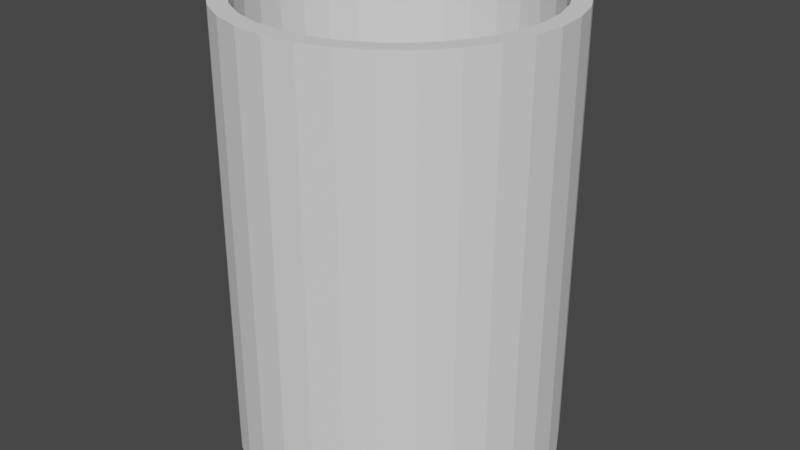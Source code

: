 # Source: ClothesBasketOrange.blend  (saved by Blender 2.82.7; exported with 4.5.12 LTS)
import bpy
from mathutils import Matrix  # noqa: F401  (used for matrix-valued properties, if any)

bpy.ops.wm.read_factory_settings(use_empty=True)
scene = bpy.context.scene
scene.name = 'Scene'

# ---- collections
col_collection = bpy.data.collections.new('Collection'); scene.collection.children.link(col_collection)

# ---- world
world_world = bpy.data.worlds.new('World'); scene.world = world_world
world_world.use_nodes = True; world_world.node_tree.nodes.clear()
_N = world_world.node_tree.nodes; _L = world_world.node_tree.links
n0 = _N.new('ShaderNodeOutputWorld'); n0.name = 'World Output'; n0.location = (300, 300)
n1 = _N.new('ShaderNodeBackground'); n1.name = 'Background'; n1.location = (10, 300)
n1.inputs[0].default_value = (0.05088, 0.05088, 0.05088, 1.0)
_L.new(n1.outputs[0], n0.inputs[0])
n0.is_active_output = True
world_world.color = (0.05088, 0.05088, 0.05088)
world_world.use_sun_shadow = False
world_world.sun_shadow_jitter_overblur = 0.0

# ---- meshes
me_cylinder_016 = bpy.data.meshes.new('Cylinder.016')
me_cylinder_016.from_pydata([(-1.192e-07, 1.0, 0.0), (-1.192e-07, 1.0, 2.0), (0.1951, 0.9808, 0.0), (0.1951, 0.9808, 2.0), (0.3827, 0.9239, 0.0), (0.3827, 0.9239, 2.0), (0.5556, 0.8315, 0.0), (0.5556, 0.8315, 2.0), (0.7071, 0.7071, 0.0), (0.7071, 0.7071, 2.0), (0.8315, 0.5556, 0.0), (0.8315, 0.5556, 2.0), (0.9239, 0.3827, 0.0), (0.9239, 0.3827, 2.0), (0.9808, 0.1951, 0.0), (0.9808, 0.1951, 2.0), (1.0, 7.55e-08, 0.0), (1.0, 7.55e-08, 2.0), (0.9808, -0.1951, 0.0), (0.9808, -0.1951, 2.0), (0.9239, -0.3827, 0.0), (0.9239, -0.3827, 2.0), (0.8315, -0.5556, 0.0), (0.8315, -0.5556, 2.0), (0.7071, -0.7071, 0.0), (0.7071, -0.7071, 2.0), (0.5556, -0.8315, 0.0), (0.5556, -0.8315, 2.0), (0.3827, -0.9239, 0.0), (0.3827, -0.9239, 2.0), (0.1951, -0.9808, 0.0), (0.1951, -0.9808, 2.0), (-4.451e-07, -1.0, 0.0), (-4.451e-07, -1.0, 2.0), (-0.1951, -0.9808, 0.0), (-0.1951, -0.9808, 2.0), (-0.3827, -0.9239, 0.0), (-0.3827, -0.9239, 2.0), (-0.5556, -0.8315, 0.0), (-0.5556, -0.8315, 2.0), (-0.7071, -0.7071, 0.0), (-0.7071, -0.7071, 2.0), (-0.8315, -0.5556, 0.0), (-0.8315, -0.5556, 2.0), (-0.9239, -0.3827, 0.0), (-0.9239, -0.3827, 2.0), (-0.9808, -0.1951, 0.0), (-0.9808, -0.1951, 2.0), (-1.0, 9.656e-07, 0.0), (-1.0, 9.656e-07, 2.0), (-0.9808, 0.1951, 0.0), (-0.9808, 0.1951, 2.0), (-0.9239, 0.3827, 0.0), (-0.9239, 0.3827, 2.0), (-0.8315, 0.5556, 0.0), (-0.8315, 0.5556, 2.0), (-0.7071, 0.7071, 0.0), (-0.7071, 0.7071, 2.0), (-0.5556, 0.8315, 0.0), (-0.5556, 0.8315, 2.0), (-0.3827, 0.9239, 0.0), (-0.3827, 0.9239, 2.0), (-0.1951, 0.9808, 0.0), (-0.1951, 0.9808, 2.0), (0.1951, 0.9808, 2.0), (-1.192e-07, 1.0, 2.0), (0.3827, 0.9239, 2.0), (0.5556, 0.8315, 2.0), (0.7071, 0.7071, 2.0), (0.8315, 0.5556, 2.0), (0.9239, 0.3827, 2.0), (0.9808, 0.1951, 2.0), (1.0, 7.55e-08, 2.0), (0.9808, -0.1951, 2.0), (0.9239, -0.3827, 2.0), (0.8315, -0.5556, 2.0), (0.7071, -0.7071, 2.0), (0.5556, -0.8315, 2.0), (0.3827, -0.9239, 2.0), (0.1951, -0.9808, 2.0), (-4.451e-07, -1.0, 2.0), (-0.1951, -0.9808, 2.0), (-0.3827, -0.9239, 2.0), (-0.5556, -0.8315, 2.0), (-0.7071, -0.7071, 2.0), (-0.8315, -0.5556, 2.0), (-0.9239, -0.3827, 2.0), (-0.9808, -0.1951, 2.0), (-1.0, 9.656e-07, 2.0), (-0.9808, 0.1951, 2.0), (-0.9239, 0.3827, 2.0), (-0.8315, 0.5556, 2.0), (-0.7071, 0.7071, 2.0), (-0.5556, 0.8315, 2.0), (-0.3827, 0.9239, 2.0), (-0.1951, 0.9808, 2.0), (0.1951, 0.9808, 2.0), (-1.192e-07, 1.0, 2.0), (0.3827, 0.9239, 2.0), (0.5556, 0.8315, 2.0), (0.7071, 0.7071, 2.0), (0.8315, 0.5556, 2.0), (0.9239, 0.3827, 2.0), (0.9808, 0.1951, 2.0), (1.0, 7.55e-08, 2.0), (0.9808, -0.1951, 2.0), (0.9239, -0.3827, 2.0), (0.8315, -0.5556, 2.0), (0.7071, -0.7071, 2.0), (0.5556, -0.8315, 2.0), (0.3827, -0.9239, 2.0), (0.1951, -0.9808, 2.0), (-4.451e-07, -1.0, 2.0), (-0.1951, -0.9808, 2.0), (-0.3827, -0.9239, 2.0), (-0.5556, -0.8315, 2.0), (-0.7071, -0.7071, 2.0), (-0.8315, -0.5556, 2.0), (-0.9239, -0.3827, 2.0), (-0.9808, -0.1951, 2.0), (-1.0, 9.656e-07, 2.0), (-0.9808, 0.1951, 2.0), (-0.9239, 0.3827, 2.0), (-0.8315, 0.5556, 2.0), (-0.7071, 0.7071, 2.0), (-0.5556, 0.8315, 2.0), (-0.3827, 0.9239, 2.0), (-0.1951, 0.9808, 2.0), (0.1739, 0.8743, 2.0), (-1.607e-07, 0.8914, 2.0), (0.3411, 0.8235, 2.0), (0.4952, 0.7412, 2.0), (0.6303, 0.6303, 2.0), (0.7412, 0.4952, 2.0), (0.8235, 0.3411, 2.0), (0.8743, 0.1739, 2.0), (0.8914, 5.883e-08, 2.0), (0.8743, -0.1739, 2.0), (0.8235, -0.3411, 2.0), (0.7412, -0.4952, 2.0), (0.6303, -0.6303, 2.0), (0.4952, -0.7412, 2.0), (0.3411, -0.8235, 2.0), (0.1739, -0.8743, 2.0), (-4.117e-07, -0.8914, 2.0), (-0.1739, -0.8743, 2.0), (-0.3411, -0.8235, 2.0), (-0.4952, -0.7412, 2.0), (-0.6303, -0.6303, 2.0), (-0.7412, -0.4952, 2.0), (-0.8235, -0.3411, 2.0), (-0.8743, -0.1739, 2.0), (-0.8914, 8.664e-07, 2.0), (-0.8743, 0.1739, 2.0), (-0.8235, 0.3411, 2.0), (-0.7412, 0.4952, 2.0), (-0.6303, 0.6303, 2.0), (-0.4952, 0.7412, 2.0), (-0.3411, 0.8235, 2.0), (-0.1739, 0.8743, 2.0), (0.1951, 0.9808, 2.0), (-1.192e-07, 1.0, 2.0), (0.3827, 0.9239, 2.0), (0.5556, 0.8315, 2.0), (0.7071, 0.7071, 2.0), (0.8315, 0.5556, 2.0), (0.9239, 0.3827, 2.0), (0.9808, 0.1951, 2.0), (1.0, 7.55e-08, 2.0), (0.9808, -0.1951, 2.0), (0.9239, -0.3827, 2.0), (0.8315, -0.5556, 2.0), (0.7071, -0.7071, 2.0), (0.5556, -0.8315, 2.0), (0.3827, -0.9239, 2.0), (0.1951, -0.9808, 2.0), (-4.451e-07, -1.0, 2.0), (-0.1951, -0.9808, 2.0), (-0.3827, -0.9239, 2.0), (-0.5556, -0.8315, 2.0), (-0.7071, -0.7071, 2.0), (-0.8315, -0.5556, 2.0), (-0.9239, -0.3827, 2.0), (-0.9808, -0.1951, 2.0), (-1.0, 9.656e-07, 2.0), (-0.9808, 0.1951, 2.0), (-0.9239, 0.3827, 2.0), (-0.8315, 0.5556, 2.0), (-0.7071, 0.7071, 2.0), (-0.5556, 0.8315, 2.0), (-0.3827, 0.9239, 2.0), (-0.1951, 0.9808, 2.0), (0.1739, 0.8743, 0.3003), (-1.607e-07, 0.8914, 0.3003), (0.3411, 0.8235, 0.3003), (0.4952, 0.7412, 0.3003), (0.6303, 0.6303, 0.3003), (0.7412, 0.4952, 0.3003), (0.8235, 0.3411, 0.3003), (0.8743, 0.1739, 0.3003), (0.8914, 5.883e-08, 0.3003), (0.8743, -0.1739, 0.3003), (0.8235, -0.3411, 0.3003), (0.7412, -0.4952, 0.3003), (0.6303, -0.6303, 0.3003), (0.4952, -0.7412, 0.3003), (0.3411, -0.8235, 0.3003), (0.1739, -0.8743, 0.3003), (-4.117e-07, -0.8914, 0.3003), (-0.1739, -0.8743, 0.3003), (-0.3411, -0.8235, 0.3003), (-0.4952, -0.7412, 0.3003), (-0.6303, -0.6303, 0.3003), (-0.7412, -0.4952, 0.3003), (-0.8235, -0.3411, 0.3003), (-0.8743, -0.1739, 0.3003), (-0.8914, 8.664e-07, 0.3003), (-0.8743, 0.1739, 0.3003), (-0.8235, 0.3411, 0.3003), (-0.7412, 0.4952, 0.3003), (-0.6303, 0.6303, 0.3003), (-0.4952, 0.7412, 0.3003), (-0.3411, 0.8235, 0.3003), (-0.1739, 0.8743, 0.3003)], [], [(0, 65, 64, 2), (2, 64, 66, 4), (4, 66, 67, 6), (6, 67, 68, 8), (8, 68, 69, 10), (10, 69, 70, 12), (12, 70, 71, 14), (14, 71, 72, 16), (16, 72, 73, 18), (18, 73, 74, 20), (20, 74, 75, 22), (22, 75, 76, 24), (24, 76, 77, 26), (26, 77, 78, 28), (28, 78, 79, 30), (30, 79, 80, 32), (32, 80, 81, 34), (34, 81, 82, 36), (36, 82, 83, 38), (38, 83, 84, 40), (40, 84, 85, 42), (42, 85, 86, 44), (44, 86, 87, 46), (46, 87, 88, 48), (48, 88, 89, 50), (50, 89, 90, 52), (52, 90, 91, 54), (54, 91, 92, 56), (56, 92, 93, 58), (58, 93, 94, 60), (9, 7, 163, 164), (60, 94, 95, 62), (62, 95, 65, 0), (0, 2, 4, 6, 8, 10, 12, 14, 16, 18, 20, 22, 24, 26, 28, 30, 32, 34, 36, 38, 40, 42, 44, 46, 48, 50, 52, 54, 56, 58, 60, 62), (97, 96, 64, 65), (96, 98, 66, 64), (98, 99, 67, 66), (99, 100, 68, 67), (100, 101, 69, 68), (101, 102, 70, 69), (102, 103, 71, 70), (103, 104, 72, 71), (104, 105, 73, 72), (105, 106, 74, 73), (106, 107, 75, 74), (107, 108, 76, 75), (108, 109, 77, 76), (109, 110, 78, 77), (110, 111, 79, 78), (111, 112, 80, 79), (112, 113, 81, 80), (113, 114, 82, 81), (114, 115, 83, 82), (115, 116, 84, 83), (116, 117, 85, 84), (117, 118, 86, 85), (118, 119, 87, 86), (119, 120, 88, 87), (120, 121, 89, 88), (121, 122, 90, 89), (122, 123, 91, 90), (123, 124, 92, 91), (124, 125, 93, 92), (125, 126, 94, 93), (126, 127, 95, 94), (127, 97, 65, 95), (1, 3, 96, 97), (3, 5, 98, 96), (5, 7, 99, 98), (7, 9, 100, 99), (9, 11, 101, 100), (11, 13, 102, 101), (13, 15, 103, 102), (15, 17, 104, 103), (17, 19, 105, 104), (19, 21, 106, 105), (21, 23, 107, 106), (23, 25, 108, 107), (25, 27, 109, 108), (27, 29, 110, 109), (29, 31, 111, 110), (31, 33, 112, 111), (33, 35, 113, 112), (35, 37, 114, 113), (37, 39, 115, 114), (39, 41, 116, 115), (41, 43, 117, 116), (43, 45, 118, 117), (45, 47, 119, 118), (47, 49, 120, 119), (49, 51, 121, 120), (51, 53, 122, 121), (53, 55, 123, 122), (55, 57, 124, 123), (57, 59, 125, 124), (59, 61, 126, 125), (61, 63, 127, 126), (63, 1, 97, 127), (149, 148, 212, 213), (63, 61, 190, 191), (37, 35, 177, 178), (11, 9, 164, 165), (1, 63, 191, 161), (39, 37, 178, 179), (13, 11, 165, 166), (41, 39, 179, 180), (15, 13, 166, 167), (43, 41, 180, 181), (17, 15, 167, 168), (45, 43, 181, 182), (19, 17, 168, 169), (47, 45, 182, 183), (21, 19, 169, 170), (49, 47, 183, 184), (23, 21, 170, 171), (51, 49, 184, 185), (25, 23, 171, 172), (53, 51, 185, 186), (27, 25, 172, 173), (55, 53, 186, 187), (29, 27, 173, 174), (3, 1, 161, 160), (57, 55, 187, 188), (31, 29, 174, 175), (5, 3, 160, 162), (59, 57, 188, 189), (33, 31, 175, 176), (7, 5, 162, 163), (61, 59, 189, 190), (35, 33, 176, 177), (129, 128, 160, 161), (128, 130, 162, 160), (130, 131, 163, 162), (131, 132, 164, 163), (132, 133, 165, 164), (133, 134, 166, 165), (134, 135, 167, 166), (135, 136, 168, 167), (136, 137, 169, 168), (137, 138, 170, 169), (138, 139, 171, 170), (139, 140, 172, 171), (140, 141, 173, 172), (141, 142, 174, 173), (142, 143, 175, 174), (143, 144, 176, 175), (144, 145, 177, 176), (145, 146, 178, 177), (146, 147, 179, 178), (147, 148, 180, 179), (148, 149, 181, 180), (149, 150, 182, 181), (150, 151, 183, 182), (151, 152, 184, 183), (152, 153, 185, 184), (153, 154, 186, 185), (154, 155, 187, 186), (155, 156, 188, 187), (156, 157, 189, 188), (157, 158, 190, 189), (158, 159, 191, 190), (159, 129, 161, 191), (192, 193, 223, 222, 221, 220, 219, 218, 217, 216, 215, 214, 213, 212, 211, 210, 209, 208, 207, 206, 205, 204, 203, 202, 201, 200, 199, 198, 197, 196, 195, 194), (136, 135, 199, 200), (150, 149, 213, 214), (137, 136, 200, 201), (151, 150, 214, 215), (138, 137, 201, 202), (152, 151, 215, 216), (139, 138, 202, 203), (153, 152, 216, 217), (140, 139, 203, 204), (154, 153, 217, 218), (141, 140, 204, 205), (155, 154, 218, 219), (142, 141, 205, 206), (128, 129, 193, 192), (156, 155, 219, 220), (143, 142, 206, 207), (130, 128, 192, 194), (157, 156, 220, 221), (144, 143, 207, 208), (131, 130, 194, 195), (158, 157, 221, 222), (145, 144, 208, 209), (132, 131, 195, 196), (159, 158, 222, 223), (146, 145, 209, 210), (133, 132, 196, 197), (129, 159, 223, 193), (147, 146, 210, 211), (134, 133, 197, 198), (148, 147, 211, 212), (135, 134, 198, 199)])
_uv = me_cylinder_016.uv_layers.new(name='UVMap')
_uv.uv.foreach_set('vector', [1.0, 0.5, 1.0, 1.0, 0.9688, 1.0, 0.9688, 0.5, 0.9688, 0.5, 0.9688, 1.0, 0.9375, 1.0, 0.9375, 0.5, 0.9375, 0.5, 0.9375, 1.0, 0.9062, 1.0, 0.9062, 0.5, 0.9062, 0.5, 0.9062, 1.0, 0.875, 1.0, 0.875, 0.5, 0.875, 0.5, 0.875, 1.0, 0.8438, 1.0, 0.8438, 0.5, 0.8438, 0.5, 0.8438, 1.0, 0.8125, 1.0, 0.8125, 0.5, 0.8125, 0.5, 0.8125, 1.0, 0.7812, 1.0, 0.7812, 0.5, 0.7812, 0.5, 0.7812, 1.0, 0.75, 1.0, 0.75, 0.5, 0.75, 0.5, 0.75, 1.0, 0.7188, 1.0, 0.7188, 0.5, 0.7188, 0.5, 0.7188, 1.0, 0.6875, 1.0, 0.6875, 0.5, 0.6875, 0.5, 0.6875, 1.0, 0.6562, 1.0, 0.6562, 0.5, 0.6562, 0.5, 0.6562, 1.0, 0.625, 1.0, 0.625, 0.5, 0.625, 0.5, 0.625, 1.0, 0.5938, 1.0, 0.5938, 0.5, 0.5938, 0.5, 0.5938, 1.0, 0.5625, 1.0, 0.5625, 0.5, 0.5625, 0.5, 0.5625, 1.0, 0.5312, 1.0, 0.5312, 0.5, 0.5312, 0.5, 0.5312, 1.0, 0.5, 1.0, 0.5, 0.5, 0.5, 0.5, 0.5, 1.0, 0.4688, 1.0, 0.4688, 0.5, 0.4688, 0.5, 0.4688, 1.0, 0.4375, 1.0, 0.4375, 0.5, 0.4375, 0.5, 0.4375, 1.0, 0.4062, 1.0, 0.4062, 0.5, 0.4062, 0.5, 0.4062, 1.0, 0.375, 1.0, 0.375, 0.5, 0.375, 0.5, 0.375, 1.0, 0.3438, 1.0, 0.3438, 0.5, 0.3438, 0.5, 0.3438, 1.0, 0.3125, 1.0, 0.3125, 0.5, 0.3125, 0.5, 0.3125, 1.0, 0.2812, 1.0, 0.2812, 0.5, 0.2812, 0.5, 0.2812, 1.0, 0.25, 1.0, 0.25, 0.5, 0.25, 0.5, 0.25, 1.0, 0.2188, 1.0, 0.2188, 0.5, 0.2188, 0.5, 0.2188, 1.0, 0.1875, 1.0, 0.1875, 0.5, 0.1875, 0.5, 0.1875, 1.0, 0.1562, 1.0, 0.1562, 0.5, 0.1562, 0.5, 0.1562, 1.0, 0.125, 1.0, 0.125, 0.5, 0.125, 0.5, 0.125, 1.0, 0.09375, 1.0, 0.09375, 0.5, 0.09375, 0.5, 0.09375, 1.0, 0.0625, 1.0, 0.0625, 0.5, 0.4197, 0.4197, 0.3833, 0.4496, 0.3833, 0.4496, 0.4197, 0.4197, 0.0625, 0.5, 0.0625, 1.0, 0.03125, 1.0, 0.03125, 0.5, 0.03125, 0.5, 0.03125, 1.0, 0.0, 1.0, 0.0, 0.5, 0.75, 0.49, 0.7968, 0.4854, 0.8418, 0.4717, 0.8833, 0.4496, 0.9197, 0.4197, 0.9496, 0.3833, 0.9717, 0.3418, 0.9854, 0.2968, 0.99, 0.25, 0.9854, 0.2032, 0.9717, 0.1582, 0.9496, 0.1167, 0.9197, 0.08029, 0.8833, 0.05045, 0.8418, 0.02827, 0.7968, 0.01461, 0.75, 0.01, 0.7032, 0.01461, 0.6582, 0.02827, 0.6167, 0.05045, 0.5803, 0.08029, 0.5504, 0.1167, 0.5283, 0.1582, 0.5146, 0.2032, 0.51, 0.25, 0.5146, 0.2968, 0.5283, 0.3418, 0.5504, 0.3833, 0.5803, 0.4197, 0.6167, 0.4496, 0.6582, 0.4717, 0.7032, 0.4854, 0.25, 0.49, 0.2968, 0.4854, 0.2968, 0.4854, 0.25, 0.49, 0.2968, 0.4854, 0.3418, 0.4717, 0.3418, 0.4717, 0.2968, 0.4854, 0.3418, 0.4717, 0.3833, 0.4496, 0.3833, 0.4496, 0.3418, 0.4717, 0.3833, 0.4496, 0.4197, 0.4197, 0.4197, 0.4197, 0.3833, 0.4496, 0.4197, 0.4197, 0.4496, 0.3833, 0.4496, 0.3833, 0.4197, 0.4197, 0.4496, 0.3833, 0.4717, 0.3418, 0.4717, 0.3418, 0.4496, 0.3833, 0.4717, 0.3418, 0.4854, 0.2968, 0.4854, 0.2968, 0.4717, 0.3418, 0.4854, 0.2968, 0.49, 0.25, 0.49, 0.25, 0.4854, 0.2968, 0.49, 0.25, 0.4854, 0.2032, 0.4854, 0.2032, 0.49, 0.25, 0.4854, 0.2032, 0.4717, 0.1582, 0.4717, 0.1582, 0.4854, 0.2032, 0.4717, 0.1582, 0.4496, 0.1167, 0.4496, 0.1167, 0.4717, 0.1582, 0.4496, 0.1167, 0.4197, 0.08029, 0.4197, 0.08029, 0.4496, 0.1167, 0.4197, 0.08029, 0.3833, 0.05045, 0.3833, 0.05045, 0.4197, 0.08029, 0.3833, 0.05045, 0.3418, 0.02827, 0.3418, 0.02827, 0.3833, 0.05045, 0.3418, 0.02827, 0.2968, 0.01461, 0.2968, 0.01461, 0.3418, 0.02827, 0.2968, 0.01461, 0.25, 0.01, 0.25, 0.01, 0.2968, 0.01461, 0.25, 0.01, 0.2032, 0.01461, 0.2032, 0.01461, 0.25, 0.01, 0.2032, 0.01461, 0.1582, 0.02827, 0.1582, 0.02827, 0.2032, 0.01461, 0.1582, 0.02827, 0.1167, 0.05045, 0.1167, 0.05045, 0.1582, 0.02827, 0.1167, 0.05045, 0.08029, 0.08029, 0.08029, 0.08029, 0.1167, 0.05045, 0.08029, 0.08029, 0.05045, 0.1167, 0.05045, 0.1167, 0.08029, 0.08029, 0.05045, 0.1167, 0.02827, 0.1582, 0.02827, 0.1582, 0.05045, 0.1167, 0.02827, 0.1582, 0.01461, 0.2032, 0.01461, 0.2032, 0.02827, 0.1582, 0.01461, 0.2032, 0.01, 0.25, 0.01, 0.25, 0.01461, 0.2032, 0.01, 0.25, 0.01461, 0.2968, 0.01461, 0.2968, 0.01, 0.25, 0.01461, 0.2968, 0.02827, 0.3418, 0.02827, 0.3418, 0.01461, 0.2968, 0.02827, 0.3418, 0.05045, 0.3833, 0.05045, 0.3833, 0.02827, 0.3418, 0.05045, 0.3833, 0.08029, 0.4197, 0.08029, 0.4197, 0.05045, 0.3833, 0.08029, 0.4197, 0.1167, 0.4496, 0.1167, 0.4496, 0.08029, 0.4197, 0.1167, 0.4496, 0.1582, 0.4717, 0.1582, 0.4717, 0.1167, 0.4496, 0.1582, 0.4717, 0.2032, 0.4854, 0.2032, 0.4854, 0.1582, 0.4717, 0.2032, 0.4854, 0.25, 0.49, 0.25, 0.49, 0.2032, 0.4854, 0.25, 0.49, 0.2968, 0.4854, 0.2968, 0.4854, 0.25, 0.49, 0.2968, 0.4854, 0.3418, 0.4717, 0.3418, 0.4717, 0.2968, 0.4854, 0.3418, 0.4717, 0.3833, 0.4496, 0.3833, 0.4496, 0.3418, 0.4717, 0.3833, 0.4496, 0.4197, 0.4197, 0.4197, 0.4197, 0.3833, 0.4496, 0.4197, 0.4197, 0.4496, 0.3833, 0.4496, 0.3833, 0.4197, 0.4197, 0.4496, 0.3833, 0.4717, 0.3418, 0.4717, 0.3418, 0.4496, 0.3833, 0.4717, 0.3418, 0.4854, 0.2968, 0.4854, 0.2968, 0.4717, 0.3418, 0.4854, 0.2968, 0.49, 0.25, 0.49, 0.25, 0.4854, 0.2968, 0.49, 0.25, 0.4854, 0.2032, 0.4854, 0.2032, 0.49, 0.25, 0.4854, 0.2032, 0.4717, 0.1582, 0.4717, 0.1582, 0.4854, 0.2032, 0.4717, 0.1582, 0.4496, 0.1167, 0.4496, 0.1167, 0.4717, 0.1582, 0.4496, 0.1167, 0.4197, 0.08029, 0.4197, 0.08029, 0.4496, 0.1167, 0.4197, 0.08029, 0.3833, 0.05045, 0.3833, 0.05045, 0.4197, 0.08029, 0.3833, 0.05045, 0.3418, 0.02827, 0.3418, 0.02827, 0.3833, 0.05045, 0.3418, 0.02827, 0.2968, 0.01461, 0.2968, 0.01461, 0.3418, 0.02827, 0.2968, 0.01461, 0.25, 0.01, 0.25, 0.01, 0.2968, 0.01461, 0.25, 0.01, 0.2032, 0.01461, 0.2032, 0.01461, 0.25, 0.01, 0.2032, 0.01461, 0.1582, 0.02827, 0.1582, 0.02827, 0.2032, 0.01461, 0.1582, 0.02827, 0.1167, 0.05045, 0.1167, 0.05045, 0.1582, 0.02827, 0.1167, 0.05045, 0.08029, 0.08029, 0.08029, 0.08029, 0.1167, 0.05045, 0.08029, 0.08029, 0.05045, 0.1167, 0.05045, 0.1167, 0.08029, 0.08029, 0.05045, 0.1167, 0.02827, 0.1582, 0.02827, 0.1582, 0.05045, 0.1167, 0.02827, 0.1582, 0.01461, 0.2032, 0.01461, 0.2032, 0.02827, 0.1582, 0.01461, 0.2032, 0.01, 0.25, 0.01, 0.25, 0.01461, 0.2032, 0.01, 0.25, 0.01461, 0.2968, 0.01461, 0.2968, 0.01, 0.25, 0.01461, 0.2968, 0.02827, 0.3418, 0.02827, 0.3418, 0.01461, 0.2968, 0.02827, 0.3418, 0.05045, 0.3833, 0.05045, 0.3833, 0.02827, 0.3418, 0.05045, 0.3833, 0.08029, 0.4197, 0.08029, 0.4197, 0.05045, 0.3833, 0.08029, 0.4197, 0.1167, 0.4496, 0.1167, 0.4496, 0.08029, 0.4197, 0.1167, 0.4496, 0.1582, 0.4717, 0.1582, 0.4717, 0.1167, 0.4496, 0.1582, 0.4717, 0.2032, 0.4854, 0.2032, 0.4854, 0.1582, 0.4717, 0.2032, 0.4854, 0.25, 0.49, 0.25, 0.49, 0.2032, 0.4854, 0.07212, 0.1311, 0.09873, 0.09873, 0.09873, 0.09873, 0.07212, 0.1311, 0.2032, 0.4854, 0.1582, 0.4717, 0.1582, 0.4717, 0.2032, 0.4854, 0.1582, 0.02827, 0.2032, 0.01461, 0.2032, 0.01461, 0.1582, 0.02827, 0.4496, 0.3833, 0.4197, 0.4197, 0.4197, 0.4197, 0.4496, 0.3833, 0.25, 0.49, 0.2032, 0.4854, 0.2032, 0.4854, 0.25, 0.49, 0.1167, 0.05045, 0.1582, 0.02827, 0.1582, 0.02827, 0.1167, 0.05045, 0.4717, 0.3418, 0.4496, 0.3833, 0.4496, 0.3833, 0.4717, 0.3418, 0.08029, 0.08029, 0.1167, 0.05045, 0.1167, 0.05045, 0.08029, 0.08029, 0.4854, 0.2968, 0.4717, 0.3418, 0.4717, 0.3418, 0.4854, 0.2968, 0.05045, 0.1167, 0.08029, 0.08029, 0.08029, 0.08029, 0.05045, 0.1167, 0.49, 0.25, 0.4854, 0.2968, 0.4854, 0.2968, 0.49, 0.25, 0.02827, 0.1582, 0.05045, 0.1167, 0.05045, 0.1167, 0.02827, 0.1582, 0.4854, 0.2032, 0.49, 0.25, 0.49, 0.25, 0.4854, 0.2032, 0.01461, 0.2032, 0.02827, 0.1582, 0.02827, 0.1582, 0.01461, 0.2032, 0.4717, 0.1582, 0.4854, 0.2032, 0.4854, 0.2032, 0.4717, 0.1582, 0.01, 0.25, 0.01461, 0.2032, 0.01461, 0.2032, 0.01, 0.25, 0.4496, 0.1167, 0.4717, 0.1582, 0.4717, 0.1582, 0.4496, 0.1167, 0.01461, 0.2968, 0.01, 0.25, 0.01, 0.25, 0.01461, 0.2968, 0.4197, 0.08029, 0.4496, 0.1167, 0.4496, 0.1167, 0.4197, 0.08029, 0.02827, 0.3418, 0.01461, 0.2968, 0.01461, 0.2968, 0.02827, 0.3418, 0.3833, 0.05045, 0.4197, 0.08029, 0.4197, 0.08029, 0.3833, 0.05045, 0.05045, 0.3833, 0.02827, 0.3418, 0.02827, 0.3418, 0.05045, 0.3833, 0.3418, 0.02827, 0.3833, 0.05045, 0.3833, 0.05045, 0.3418, 0.02827, 0.2968, 0.4854, 0.25, 0.49, 0.25, 0.49, 0.2968, 0.4854, 0.08029, 0.4197, 0.05045, 0.3833, 0.05045, 0.3833, 0.08029, 0.4197, 0.2968, 0.01461, 0.3418, 0.02827, 0.3418, 0.02827, 0.2968, 0.01461, 0.3418, 0.4717, 0.2968, 0.4854, 0.2968, 0.4854, 0.3418, 0.4717, 0.1167, 0.4496, 0.08029, 0.4197, 0.08029, 0.4197, 0.1167, 0.4496, 0.25, 0.01, 0.2968, 0.01461, 0.2968, 0.01461, 0.25, 0.01, 0.3833, 0.4496, 0.3418, 0.4717, 0.3418, 0.4717, 0.3833, 0.4496, 0.1582, 0.4717, 0.1167, 0.4496, 0.1167, 0.4496, 0.1582, 0.4717, 0.2032, 0.01461, 0.25, 0.01, 0.25, 0.01, 0.2032, 0.01461, 0.25, 0.4639, 0.2917, 0.4598, 0.2968, 0.4854, 0.25, 0.49, 0.2917, 0.4598, 0.3319, 0.4476, 0.3418, 0.4717, 0.2968, 0.4854, 0.3319, 0.4476, 0.3689, 0.4279, 0.3833, 0.4496, 0.3418, 0.4717, 0.3689, 0.4279, 0.4013, 0.4013, 0.4197, 0.4197, 0.3833, 0.4496, 0.4013, 0.4013, 0.4279, 0.3689, 0.4496, 0.3833, 0.4197, 0.4197, 0.4279, 0.3689, 0.4476, 0.3319, 0.4717, 0.3418, 0.4496, 0.3833, 0.4476, 0.3319, 0.4598, 0.2917, 0.4854, 0.2968, 0.4717, 0.3418, 0.4598, 0.2917, 0.4639, 0.25, 0.49, 0.25, 0.4854, 0.2968, 0.4639, 0.25, 0.4598, 0.2083, 0.4854, 0.2032, 0.49, 0.25, 0.4598, 0.2083, 0.4476, 0.1681, 0.4717, 0.1582, 0.4854, 0.2032, 0.4476, 0.1681, 0.4279, 0.1311, 0.4496, 0.1167, 0.4717, 0.1582, 0.4279, 0.1311, 0.4013, 0.09873, 0.4197, 0.08029, 0.4496, 0.1167, 0.4013, 0.09873, 0.3689, 0.07212, 0.3833, 0.05045, 0.4197, 0.08029, 0.3689, 0.07212, 0.3319, 0.05235, 0.3418, 0.02827, 0.3833, 0.05045, 0.3319, 0.05235, 0.2917, 0.04018, 0.2968, 0.01461, 0.3418, 0.02827, 0.2917, 0.04018, 0.25, 0.03607, 0.25, 0.01, 0.2968, 0.01461, 0.25, 0.03607, 0.2083, 0.04018, 0.2032, 0.01461, 0.25, 0.01, 0.2083, 0.04018, 0.1681, 0.05235, 0.1582, 0.02827, 0.2032, 0.01461, 0.1681, 0.05235, 0.1311, 0.07212, 0.1167, 0.05045, 0.1582, 0.02827, 0.1311, 0.07212, 0.09873, 0.09873, 0.08029, 0.08029, 0.1167, 0.05045, 0.09873, 0.09873, 0.07212, 0.1311, 0.05045, 0.1167, 0.08029, 0.08029, 0.07212, 0.1311, 0.05235, 0.1681, 0.02827, 0.1582, 0.05045, 0.1167, 0.05235, 0.1681, 0.04018, 0.2083, 0.01461, 0.2032, 0.02827, 0.1582, 0.04018, 0.2083, 0.03607, 0.25, 0.01, 0.25, 0.01461, 0.2032, 0.03607, 0.25, 0.04018, 0.2917, 0.01461, 0.2968, 0.01, 0.25, 0.04018, 0.2917, 0.05235, 0.3319, 0.02827, 0.3418, 0.01461, 0.2968, 0.05235, 0.3319, 0.07212, 0.3689, 0.05045, 0.3833, 0.02827, 0.3418, 0.07212, 0.3689, 0.09873, 0.4013, 0.08029, 0.4197, 0.05045, 0.3833, 0.09873, 0.4013, 0.1311, 0.4279, 0.1167, 0.4496, 0.08029, 0.4197, 0.1311, 0.4279, 0.1681, 0.4476, 0.1582, 0.4717, 0.1167, 0.4496, 0.1681, 0.4476, 0.2083, 0.4598, 0.2032, 0.4854, 0.1582, 0.4717, 0.2083, 0.4598, 0.25, 0.4639, 0.25, 0.49, 0.2032, 0.4854, 0.2917, 0.4598, 0.25, 0.4639, 0.2083, 0.4598, 0.1681, 0.4476, 0.1311, 0.4279, 0.09873, 0.4013, 0.07212, 0.3689, 0.05235, 0.3319, 0.04018, 0.2917, 0.03607, 0.25, 0.04018, 0.2083, 0.05235, 0.1681, 0.07212, 0.1311, 0.09873, 0.09873, 0.1311, 0.07212, 0.1681, 0.05235, 0.2083, 0.04018, 0.25, 0.03607, 0.2917, 0.04018, 0.3319, 0.05235, 0.3689, 0.07212, 0.4013, 0.09873, 0.4279, 0.1311, 0.4476, 0.1681, 0.4598, 0.2083, 0.4639, 0.25, 0.4598, 0.2917, 0.4476, 0.3319, 0.4279, 0.3689, 0.4013, 0.4013, 0.3689, 0.4279, 0.3319, 0.4476, 0.4639, 0.25, 0.4598, 0.2917, 0.4598, 0.2917, 0.4639, 0.25, 0.05235, 0.1681, 0.07212, 0.1311, 0.07212, 0.1311, 0.05235, 0.1681, 0.4598, 0.2083, 0.4639, 0.25, 0.4639, 0.25, 0.4598, 0.2083, 0.04018, 0.2083, 0.05235, 0.1681, 0.05235, 0.1681, 0.04018, 0.2083, 0.4476, 0.1681, 0.4598, 0.2083, 0.4598, 0.2083, 0.4476, 0.1681, 0.03607, 0.25, 0.04018, 0.2083, 0.04018, 0.2083, 0.03607, 0.25, 0.4279, 0.1311, 0.4476, 0.1681, 0.4476, 0.1681, 0.4279, 0.1311, 0.04018, 0.2917, 0.03607, 0.25, 0.03607, 0.25, 0.04018, 0.2917, 0.4013, 0.09873, 0.4279, 0.1311, 0.4279, 0.1311, 0.4013, 0.09873, 0.05235, 0.3319, 0.04018, 0.2917, 0.04018, 0.2917, 0.05235, 0.3319, 0.3689, 0.07212, 0.4013, 0.09873, 0.4013, 0.09873, 0.3689, 0.07212, 0.07212, 0.3689, 0.05235, 0.3319, 0.05235, 0.3319, 0.07212, 0.3689, 0.3319, 0.05235, 0.3689, 0.07212, 0.3689, 0.07212, 0.3319, 0.05235, 0.2917, 0.4598, 0.25, 0.4639, 0.25, 0.4639, 0.2917, 0.4598, 0.09873, 0.4013, 0.07212, 0.3689, 0.07212, 0.3689, 0.09873, 0.4013, 0.2917, 0.04018, 0.3319, 0.05235, 0.3319, 0.05235, 0.2917, 0.04018, 0.3319, 0.4476, 0.2917, 0.4598, 0.2917, 0.4598, 0.3319, 0.4476, 0.1311, 0.4279, 0.09873, 0.4013, 0.09873, 0.4013, 0.1311, 0.4279, 0.25, 0.03607, 0.2917, 0.04018, 0.2917, 0.04018, 0.25, 0.03607, 0.3689, 0.4279, 0.3319, 0.4476, 0.3319, 0.4476, 0.3689, 0.4279, 0.1681, 0.4476, 0.1311, 0.4279, 0.1311, 0.4279, 0.1681, 0.4476, 0.2083, 0.04018, 0.25, 0.03607, 0.25, 0.03607, 0.2083, 0.04018, 0.4013, 0.4013, 0.3689, 0.4279, 0.3689, 0.4279, 0.4013, 0.4013, 0.2083, 0.4598, 0.1681, 0.4476, 0.1681, 0.4476, 0.2083, 0.4598, 0.1681, 0.05235, 0.2083, 0.04018, 0.2083, 0.04018, 0.1681, 0.05235, 0.4279, 0.3689, 0.4013, 0.4013, 0.4013, 0.4013, 0.4279, 0.3689, 0.25, 0.4639, 0.2083, 0.4598, 0.2083, 0.4598, 0.25, 0.4639, 0.1311, 0.07212, 0.1681, 0.05235, 0.1681, 0.05235, 0.1311, 0.07212, 0.4476, 0.3319, 0.4279, 0.3689, 0.4279, 0.3689, 0.4476, 0.3319, 0.09873, 0.09873, 0.1311, 0.07212, 0.1311, 0.07212, 0.09873, 0.09873, 0.4598, 0.2917, 0.4476, 0.3319, 0.4476, 0.3319, 0.4598, 0.2917])
_ca = me_cylinder_016.color_attributes.new('Col', 'BYTE_COLOR', 'CORNER')
_ca.data.foreach_set('color', [1.0, 0.4179, 0.08228, 1.0, 1.0, 0.4179, 0.08228, 1.0, 1.0, 0.4179, 0.08228, 1.0, 1.0, 0.4179, 0.08228, 1.0, 1.0, 0.4179, 0.08228, 1.0, 1.0, 0.4179, 0.08228, 1.0, 1.0, 0.4179, 0.08228, 1.0, 1.0, 0.4179, 0.08228, 1.0, 1.0, 0.4179, 0.08228, 1.0, 1.0, 0.4179, 0.08228, 1.0, 1.0, 0.4179, 0.08228, 1.0, 1.0, 0.4179, 0.08228, 1.0, 1.0, 0.4179, 0.08228, 1.0, 1.0, 0.4179, 0.08228, 1.0, 1.0, 0.4179, 0.08228, 1.0, 1.0, 0.4179, 0.08228, 1.0, 1.0, 0.4179, 0.08228, 1.0, 1.0, 0.4179, 0.08228, 1.0, 1.0, 0.4179, 0.08228, 1.0, 1.0, 0.4179, 0.08228, 1.0, 1.0, 0.4179, 0.08228, 1.0, 1.0, 0.4179, 0.08228, 1.0, 1.0, 0.4179, 0.08228, 1.0, 1.0, 0.4179, 0.08228, 1.0, 1.0, 0.4179, 0.08228, 1.0, 1.0, 0.4179, 0.08228, 1.0, 1.0, 0.4179, 0.08228, 1.0, 1.0, 0.4179, 0.08228, 1.0, 1.0, 0.4179, 0.08228, 1.0, 1.0, 0.4179, 0.08228, 1.0, 1.0, 0.4179, 0.08228, 1.0, 1.0, 0.4179, 0.08228, 1.0, 1.0, 0.4179, 0.08228, 1.0, 1.0, 0.4179, 0.08228, 1.0, 1.0, 0.4179, 0.08228, 1.0, 1.0, 0.4179, 0.08228, 1.0, 1.0, 0.4179, 0.08228, 1.0, 1.0, 0.4179, 0.08228, 1.0, 1.0, 0.4179, 0.08228, 1.0, 1.0, 0.4179, 0.08228, 1.0, 1.0, 0.4179, 0.08228, 1.0, 1.0, 0.4179, 0.08228, 1.0, 1.0, 0.4179, 0.08228, 1.0, 1.0, 0.4179, 0.08228, 1.0, 1.0, 0.4179, 0.08228, 1.0, 1.0, 0.4179, 0.08228, 1.0, 1.0, 0.4179, 0.08228, 1.0, 1.0, 0.4179, 0.08228, 1.0, 1.0, 0.4179, 0.08228, 1.0, 1.0, 0.4179, 0.08228, 1.0, 1.0, 0.4179, 0.08228, 1.0, 1.0, 0.4179, 0.08228, 1.0, 1.0, 0.4179, 0.08228, 1.0, 1.0, 0.4179, 0.08228, 1.0, 1.0, 0.4179, 0.08228, 1.0, 1.0, 0.4179, 0.08228, 1.0, 1.0, 0.4179, 0.08228, 1.0, 1.0, 0.4179, 0.08228, 1.0, 1.0, 0.4179, 0.08228, 1.0, 1.0, 0.4179, 0.08228, 1.0, 1.0, 0.4179, 0.08228, 1.0, 1.0, 0.4179, 0.08228, 1.0, 1.0, 0.4179, 0.08228, 1.0, 1.0, 0.4179, 0.08228, 1.0, 1.0, 0.4179, 0.08228, 1.0, 1.0, 0.4179, 0.08228, 1.0, 1.0, 0.4179, 0.08228, 1.0, 1.0, 0.4179, 0.08228, 1.0, 1.0, 0.4179, 0.08228, 1.0, 1.0, 0.4179, 0.08228, 1.0, 1.0, 0.4179, 0.08228, 1.0, 1.0, 0.4179, 0.08228, 1.0, 1.0, 0.4179, 0.08228, 1.0, 1.0, 0.4179, 0.08228, 1.0, 1.0, 0.4179, 0.08228, 1.0, 1.0, 0.4179, 0.08228, 1.0, 1.0, 0.4179, 0.08228, 1.0, 1.0, 0.4179, 0.08228, 1.0, 1.0, 0.4179, 0.08228, 1.0, 1.0, 0.4179, 0.08228, 1.0, 1.0, 0.4179, 0.08228, 1.0, 1.0, 0.4179, 0.08228, 1.0, 1.0, 0.4179, 0.08228, 1.0, 1.0, 0.4179, 0.08228, 1.0, 1.0, 0.4179, 0.08228, 1.0, 1.0, 0.4179, 0.08228, 1.0, 1.0, 0.4179, 0.08228, 1.0, 1.0, 0.4179, 0.08228, 1.0, 1.0, 0.4179, 0.08228, 1.0, 1.0, 0.4179, 0.08228, 1.0, 1.0, 0.4179, 0.08228, 1.0, 1.0, 0.4179, 0.08228, 1.0, 1.0, 0.4179, 0.08228, 1.0, 1.0, 0.4179, 0.08228, 1.0, 1.0, 0.4179, 0.08228, 1.0, 1.0, 0.4179, 0.08228, 1.0, 1.0, 0.4179, 0.08228, 1.0, 1.0, 0.4179, 0.08228, 1.0, 1.0, 0.4179, 0.08228, 1.0, 1.0, 0.4179, 0.08228, 1.0, 1.0, 0.4179, 0.08228, 1.0, 1.0, 0.4179, 0.08228, 1.0, 1.0, 0.4179, 0.08228, 1.0, 1.0, 0.4179, 0.08228, 1.0, 1.0, 0.4179, 0.08228, 1.0, 1.0, 0.4179, 0.08228, 1.0, 1.0, 0.4179, 0.08228, 1.0, 1.0, 0.4179, 0.08228, 1.0, 1.0, 0.4179, 0.08228, 1.0, 1.0, 0.4179, 0.08228, 1.0, 1.0, 0.4179, 0.08228, 1.0, 1.0, 0.4179, 0.08228, 1.0, 1.0, 0.4179, 0.08228, 1.0, 1.0, 0.4179, 0.08228, 1.0, 1.0, 0.4179, 0.08228, 1.0, 1.0, 0.4179, 0.08228, 1.0, 1.0, 0.4179, 0.08228, 1.0, 1.0, 0.4179, 0.08228, 1.0, 1.0, 0.4179, 0.08228, 1.0, 1.0, 0.4179, 0.08228, 1.0, 1.0, 0.4179, 0.08228, 1.0, 1.0, 0.4179, 0.08228, 1.0, 1.0, 0.4179, 0.08228, 1.0, 1.0, 0.4179, 0.08228, 1.0, 1.0, 0.4179, 0.08228, 1.0, 1.0, 0.4179, 0.08228, 1.0, 1.0, 0.4179, 0.08228, 1.0, 1.0, 0.4179, 0.08228, 1.0, 1.0, 0.4179, 0.08228, 1.0, 1.0, 0.4179, 0.08228, 1.0, 1.0, 0.4179, 0.08228, 1.0, 1.0, 0.4179, 0.08228, 1.0, 1.0, 0.4179, 0.08228, 1.0, 1.0, 0.4179, 0.08228, 1.0, 1.0, 0.4179, 0.08228, 1.0, 1.0, 0.4179, 0.08228, 1.0, 1.0, 0.4179, 0.08228, 1.0, 1.0, 0.4179, 0.08228, 1.0, 1.0, 0.4179, 0.08228, 1.0, 1.0, 0.4179, 0.08228, 1.0, 1.0, 0.4179, 0.08228, 1.0, 1.0, 0.4179, 0.08228, 1.0, 1.0, 0.4179, 0.08228, 1.0, 1.0, 0.4179, 0.08228, 1.0, 1.0, 0.4179, 0.08228, 1.0, 1.0, 0.4179, 0.08228, 1.0, 1.0, 0.4179, 0.08228, 1.0, 1.0, 0.4179, 0.08228, 1.0, 1.0, 0.4179, 0.08228, 1.0, 1.0, 0.4179, 0.08228, 1.0, 1.0, 0.4179, 0.08228, 1.0, 1.0, 0.4179, 0.08228, 1.0, 1.0, 0.4179, 0.08228, 1.0, 1.0, 0.4179, 0.08228, 1.0, 1.0, 0.4179, 0.08228, 1.0, 1.0, 0.4179, 0.08228, 1.0, 1.0, 0.4179, 0.08228, 1.0, 1.0, 0.4179, 0.08228, 1.0, 1.0, 0.4179, 0.08228, 1.0, 1.0, 0.4179, 0.08228, 1.0, 1.0, 0.4179, 0.08228, 1.0, 1.0, 0.4179, 0.08228, 1.0, 1.0, 0.4179, 0.08228, 1.0, 1.0, 0.4179, 0.08228, 1.0, 1.0, 0.4179, 0.08228, 1.0, 1.0, 0.4179, 0.08228, 1.0, 1.0, 0.4179, 0.08228, 1.0, 1.0, 0.4179, 0.08228, 1.0, 1.0, 0.4179, 0.08228, 1.0, 1.0, 0.4179, 0.08228, 1.0, 1.0, 0.4179, 0.08228, 1.0, 1.0, 0.4179, 0.08228, 1.0, 1.0, 0.4179, 0.08228, 1.0, 1.0, 0.4179, 0.08228, 1.0, 1.0, 0.4179, 0.08228, 1.0, 1.0, 0.4179, 0.08228, 1.0, 1.0, 0.4179, 0.08228, 1.0, 1.0, 0.4179, 0.08228, 1.0, 1.0, 0.4179, 0.08228, 1.0, 1.0, 0.4179, 0.08228, 1.0, 1.0, 0.4179, 0.08228, 1.0, 1.0, 0.4179, 0.08228, 1.0, 1.0, 0.4179, 0.08228, 1.0, 1.0, 0.4179, 0.08228, 1.0, 1.0, 0.4179, 0.08228, 1.0, 1.0, 0.4179, 0.08228, 1.0, 1.0, 0.4179, 0.08228, 1.0, 1.0, 0.4179, 0.08228, 1.0, 1.0, 0.4179, 0.08228, 1.0, 1.0, 0.4179, 0.08228, 1.0, 1.0, 0.4179, 0.08228, 1.0, 1.0, 0.4179, 0.08228, 1.0, 1.0, 0.4179, 0.08228, 1.0, 1.0, 0.4179, 0.08228, 1.0, 1.0, 0.4179, 0.08228, 1.0, 1.0, 0.4179, 0.08228, 1.0, 1.0, 0.4179, 0.08228, 1.0, 1.0, 0.4179, 0.08228, 1.0, 1.0, 0.4179, 0.08228, 1.0, 1.0, 0.4179, 0.08228, 1.0, 1.0, 0.4179, 0.08228, 1.0, 1.0, 0.4179, 0.08228, 1.0, 1.0, 0.4179, 0.08228, 1.0, 1.0, 0.4179, 0.08228, 1.0, 1.0, 0.4179, 0.08228, 1.0, 1.0, 0.4179, 0.08228, 1.0, 1.0, 0.4179, 0.08228, 1.0, 1.0, 0.4179, 0.08228, 1.0, 1.0, 0.4179, 0.08228, 1.0, 1.0, 0.4179, 0.08228, 1.0, 1.0, 0.4179, 0.08228, 1.0, 1.0, 0.4179, 0.08228, 1.0, 1.0, 0.4179, 0.08228, 1.0, 1.0, 0.4179, 0.08228, 1.0, 1.0, 0.4179, 0.08228, 1.0, 1.0, 0.4179, 0.08228, 1.0, 1.0, 0.4179, 0.08228, 1.0, 1.0, 0.4179, 0.08228, 1.0, 1.0, 0.4179, 0.08228, 1.0, 1.0, 0.4179, 0.08228, 1.0, 1.0, 0.4179, 0.08228, 1.0, 1.0, 0.4179, 0.08228, 1.0, 1.0, 0.4179, 0.08228, 1.0, 1.0, 0.4179, 0.08228, 1.0, 1.0, 0.4179, 0.08228, 1.0, 1.0, 0.4179, 0.08228, 1.0, 1.0, 0.4179, 0.08228, 1.0, 1.0, 0.4179, 0.08228, 1.0, 1.0, 0.4179, 0.08228, 1.0, 1.0, 0.4179, 0.08228, 1.0, 1.0, 0.4179, 0.08228, 1.0, 1.0, 0.4179, 0.08228, 1.0, 1.0, 0.4179, 0.08228, 1.0, 1.0, 0.4179, 0.08228, 1.0, 1.0, 0.4179, 0.08228, 1.0, 1.0, 0.4179, 0.08228, 1.0, 1.0, 0.4179, 0.08228, 1.0, 1.0, 0.4179, 0.08228, 1.0, 1.0, 0.4179, 0.08228, 1.0, 1.0, 0.4179, 0.08228, 1.0, 1.0, 0.4179, 0.08228, 1.0, 1.0, 0.4179, 0.08228, 1.0, 1.0, 0.4179, 0.08228, 1.0, 1.0, 0.4179, 0.08228, 1.0, 1.0, 0.4179, 0.08228, 1.0, 1.0, 0.4179, 0.08228, 1.0, 1.0, 0.4179, 0.08228, 1.0, 1.0, 0.4179, 0.08228, 1.0, 1.0, 0.4179, 0.08228, 1.0, 1.0, 0.4179, 0.08228, 1.0, 1.0, 0.4179, 0.08228, 1.0, 1.0, 0.4179, 0.08228, 1.0, 1.0, 0.4179, 0.08228, 1.0, 1.0, 0.4179, 0.08228, 1.0, 1.0, 0.4179, 0.08228, 1.0, 1.0, 0.4179, 0.08228, 1.0, 1.0, 0.4179, 0.08228, 1.0, 1.0, 0.4179, 0.08228, 1.0, 1.0, 0.4179, 0.08228, 1.0, 1.0, 0.4179, 0.08228, 1.0, 1.0, 0.4179, 0.08228, 1.0, 1.0, 0.4179, 0.08228, 1.0, 1.0, 0.4179, 0.08228, 1.0, 1.0, 0.4179, 0.08228, 1.0, 1.0, 0.4179, 0.08228, 1.0, 1.0, 0.4179, 0.08228, 1.0, 1.0, 0.4179, 0.08228, 1.0, 1.0, 0.4179, 0.08228, 1.0, 1.0, 0.4179, 0.08228, 1.0, 1.0, 0.4179, 0.08228, 1.0, 1.0, 0.4179, 0.08228, 1.0, 1.0, 0.4179, 0.08228, 1.0, 1.0, 0.4179, 0.08228, 1.0, 1.0, 0.4179, 0.08228, 1.0, 1.0, 0.4179, 0.08228, 1.0, 1.0, 0.4179, 0.08228, 1.0, 1.0, 0.4179, 0.08228, 1.0, 1.0, 0.4179, 0.08228, 1.0, 1.0, 0.4179, 0.08228, 1.0, 1.0, 0.4179, 0.08228, 1.0, 1.0, 0.4179, 0.08228, 1.0, 1.0, 0.4179, 0.08228, 1.0, 1.0, 0.4179, 0.08228, 1.0, 1.0, 0.4179, 0.08228, 1.0, 1.0, 0.4179, 0.08228, 1.0, 1.0, 0.4179, 0.08228, 1.0, 1.0, 0.4179, 0.08228, 1.0, 1.0, 0.4179, 0.08228, 1.0, 1.0, 0.4179, 0.08228, 1.0, 1.0, 0.4179, 0.08228, 1.0, 1.0, 0.4179, 0.08228, 1.0, 1.0, 0.4179, 0.08228, 1.0, 1.0, 0.4179, 0.08228, 1.0, 1.0, 0.4179, 0.08228, 1.0, 1.0, 0.4179, 0.08228, 1.0, 1.0, 0.4179, 0.08228, 1.0, 1.0, 0.4179, 0.08228, 1.0, 1.0, 0.4179, 0.08228, 1.0, 1.0, 0.4179, 0.08228, 1.0, 1.0, 0.4179, 0.08228, 1.0, 1.0, 0.4179, 0.08228, 1.0, 1.0, 0.4179, 0.08228, 1.0, 1.0, 0.4179, 0.08228, 1.0, 1.0, 0.4179, 0.08228, 1.0, 1.0, 0.4179, 0.08228, 1.0, 1.0, 0.4179, 0.08228, 1.0, 1.0, 0.4179, 0.08228, 1.0, 1.0, 0.4179, 0.08228, 1.0, 1.0, 0.4179, 0.08228, 1.0, 1.0, 0.4179, 0.08228, 1.0, 1.0, 0.4179, 0.08228, 1.0, 1.0, 0.4179, 0.08228, 1.0, 1.0, 0.4179, 0.08228, 1.0, 1.0, 0.4179, 0.08228, 1.0, 1.0, 0.4179, 0.08228, 1.0, 1.0, 0.4179, 0.08228, 1.0, 1.0, 0.4179, 0.08228, 1.0, 1.0, 0.4179, 0.08228, 1.0, 1.0, 0.4179, 0.08228, 1.0, 1.0, 0.4179, 0.08228, 1.0, 1.0, 0.4179, 0.08228, 1.0, 1.0, 0.4179, 0.08228, 1.0, 1.0, 0.4179, 0.08228, 1.0, 1.0, 0.4179, 0.08228, 1.0, 1.0, 0.4179, 0.08228, 1.0, 1.0, 0.4179, 0.08228, 1.0, 1.0, 0.4179, 0.08228, 1.0, 1.0, 0.4179, 0.08228, 1.0, 1.0, 0.4179, 0.08228, 1.0, 1.0, 0.4179, 0.08228, 1.0, 1.0, 0.4179, 0.08228, 1.0, 1.0, 0.4179, 0.08228, 1.0, 1.0, 0.4179, 0.08228, 1.0, 1.0, 0.4179, 0.08228, 1.0, 1.0, 0.4179, 0.08228, 1.0, 1.0, 0.4179, 0.08228, 1.0, 1.0, 0.4179, 0.08228, 1.0, 1.0, 0.4179, 0.08228, 1.0, 1.0, 0.4179, 0.08228, 1.0, 1.0, 0.4179, 0.08228, 1.0, 1.0, 0.4179, 0.08228, 1.0, 1.0, 0.4179, 0.08228, 1.0, 1.0, 0.4179, 0.08228, 1.0, 1.0, 0.4179, 0.08228, 1.0, 1.0, 0.4179, 0.08228, 1.0, 1.0, 0.4179, 0.08228, 1.0, 1.0, 0.4179, 0.08228, 1.0, 1.0, 0.4179, 0.08228, 1.0, 1.0, 0.4179, 0.08228, 1.0, 1.0, 0.4179, 0.08228, 1.0, 1.0, 0.4179, 0.08228, 1.0, 1.0, 0.4179, 0.08228, 1.0, 1.0, 0.4179, 0.08228, 1.0, 1.0, 0.4179, 0.08228, 1.0, 1.0, 0.4179, 0.08228, 1.0, 1.0, 0.4179, 0.08228, 1.0, 1.0, 0.4179, 0.08228, 1.0, 1.0, 0.4179, 0.08228, 1.0, 1.0, 0.4179, 0.08228, 1.0, 1.0, 0.4179, 0.08228, 1.0, 1.0, 0.4179, 0.08228, 1.0, 1.0, 0.4179, 0.08228, 1.0, 1.0, 0.4179, 0.08228, 1.0, 1.0, 0.4179, 0.08228, 1.0, 1.0, 0.4179, 0.08228, 1.0, 1.0, 0.4179, 0.08228, 1.0, 1.0, 0.4179, 0.08228, 1.0, 1.0, 0.4179, 0.08228, 1.0, 1.0, 0.4179, 0.08228, 1.0, 1.0, 0.4179, 0.08228, 1.0, 1.0, 0.4179, 0.08228, 1.0, 1.0, 0.4179, 0.08228, 1.0, 1.0, 0.4179, 0.08228, 1.0, 1.0, 0.4179, 0.08228, 1.0, 1.0, 0.4179, 0.08228, 1.0, 1.0, 0.4179, 0.08228, 1.0, 1.0, 0.4179, 0.08228, 1.0, 1.0, 0.4179, 0.08228, 1.0, 1.0, 0.4179, 0.08228, 1.0, 1.0, 0.4179, 0.08228, 1.0, 1.0, 0.4179, 0.08228, 1.0, 1.0, 0.4179, 0.08228, 1.0, 1.0, 0.4179, 0.08228, 1.0, 1.0, 0.4179, 0.08228, 1.0, 1.0, 0.4179, 0.08228, 1.0, 1.0, 0.4179, 0.08228, 1.0, 1.0, 0.4179, 0.08228, 1.0, 1.0, 0.4179, 0.08228, 1.0, 1.0, 0.4179, 0.08228, 1.0, 1.0, 0.4179, 0.08228, 1.0, 1.0, 0.4179, 0.08228, 1.0, 1.0, 0.4179, 0.08228, 1.0, 1.0, 0.4179, 0.08228, 1.0, 1.0, 0.4179, 0.08228, 1.0, 1.0, 0.4179, 0.08228, 1.0, 1.0, 0.4179, 0.08228, 1.0, 1.0, 0.4179, 0.08228, 1.0, 1.0, 0.4179, 0.08228, 1.0, 1.0, 0.4179, 0.08228, 1.0, 1.0, 0.4179, 0.08228, 1.0, 1.0, 0.4179, 0.08228, 1.0, 1.0, 0.4179, 0.08228, 1.0, 1.0, 0.4179, 0.08228, 1.0, 1.0, 0.4179, 0.08228, 1.0, 1.0, 0.4179, 0.08228, 1.0, 1.0, 0.4179, 0.08228, 1.0, 1.0, 0.4179, 0.08228, 1.0, 1.0, 0.4179, 0.08228, 1.0, 1.0, 0.4179, 0.08228, 1.0, 1.0, 0.4179, 0.08228, 1.0, 1.0, 0.4179, 0.08228, 1.0, 1.0, 0.4179, 0.08228, 1.0, 1.0, 0.4179, 0.08228, 1.0, 1.0, 0.4179, 0.08228, 1.0, 1.0, 0.4179, 0.08228, 1.0, 1.0, 0.4179, 0.08228, 1.0, 1.0, 0.4179, 0.08228, 1.0, 1.0, 0.4179, 0.08228, 1.0, 1.0, 0.4179, 0.08228, 1.0, 1.0, 0.4179, 0.08228, 1.0, 1.0, 0.4179, 0.08228, 1.0, 1.0, 0.4179, 0.08228, 1.0, 1.0, 0.4179, 0.08228, 1.0, 1.0, 0.4179, 0.08228, 1.0, 1.0, 0.4179, 0.08228, 1.0, 1.0, 0.4179, 0.08228, 1.0, 1.0, 0.4179, 0.08228, 1.0, 1.0, 0.4179, 0.08228, 1.0, 1.0, 0.4179, 0.08228, 1.0, 1.0, 0.4179, 0.08228, 1.0, 1.0, 0.4179, 0.08228, 1.0, 1.0, 0.4179, 0.08228, 1.0, 1.0, 0.4179, 0.08228, 1.0, 1.0, 0.4179, 0.08228, 1.0, 1.0, 0.4179, 0.08228, 1.0, 1.0, 0.4179, 0.08228, 1.0, 1.0, 0.4179, 0.08228, 1.0, 1.0, 0.4179, 0.08228, 1.0, 1.0, 0.4179, 0.08228, 1.0, 1.0, 0.4179, 0.08228, 1.0, 1.0, 0.4179, 0.08228, 1.0, 1.0, 0.4179, 0.08228, 1.0, 1.0, 0.4179, 0.08228, 1.0, 1.0, 0.4179, 0.08228, 1.0, 1.0, 0.4179, 0.08228, 1.0, 1.0, 0.4179, 0.08228, 1.0, 1.0, 0.4179, 0.08228, 1.0, 1.0, 0.4179, 0.08228, 1.0, 1.0, 0.4179, 0.08228, 1.0, 1.0, 0.4179, 0.08228, 1.0, 1.0, 0.4179, 0.08228, 1.0, 1.0, 0.4179, 0.08228, 1.0, 1.0, 0.4179, 0.08228, 1.0, 1.0, 0.4179, 0.08228, 1.0, 1.0, 0.4179, 0.08228, 1.0, 1.0, 0.4179, 0.08228, 1.0, 1.0, 0.4179, 0.08228, 1.0, 1.0, 0.4179, 0.08228, 1.0, 1.0, 0.4179, 0.08228, 1.0, 1.0, 0.4179, 0.08228, 1.0, 1.0, 0.4179, 0.08228, 1.0, 1.0, 0.4179, 0.08228, 1.0, 1.0, 0.4179, 0.08228, 1.0, 1.0, 0.4179, 0.08228, 1.0, 1.0, 0.4179, 0.08228, 1.0, 1.0, 0.4179, 0.08228, 1.0, 1.0, 0.4179, 0.08228, 1.0, 1.0, 0.4179, 0.08228, 1.0, 1.0, 0.4179, 0.08228, 1.0, 1.0, 0.4179, 0.08228, 1.0, 1.0, 0.4179, 0.08228, 1.0, 1.0, 0.4179, 0.08228, 1.0, 1.0, 0.4179, 0.08228, 1.0, 1.0, 0.4179, 0.08228, 1.0, 1.0, 0.4179, 0.08228, 1.0, 1.0, 0.4179, 0.08228, 1.0, 1.0, 0.4179, 0.08228, 1.0, 1.0, 0.4179, 0.08228, 1.0, 1.0, 0.4179, 0.08228, 1.0, 1.0, 0.4179, 0.08228, 1.0, 1.0, 0.4179, 0.08228, 1.0, 1.0, 0.4179, 0.08228, 1.0, 1.0, 0.4179, 0.08228, 1.0, 1.0, 0.4179, 0.08228, 1.0, 1.0, 0.4179, 0.08228, 1.0, 1.0, 0.4179, 0.08228, 1.0, 1.0, 0.4179, 0.08228, 1.0, 1.0, 0.4179, 0.08228, 1.0, 1.0, 0.4179, 0.08228, 1.0, 1.0, 0.4179, 0.08228, 1.0, 1.0, 0.4179, 0.08228, 1.0, 1.0, 0.4179, 0.08228, 1.0, 1.0, 0.4179, 0.08228, 1.0, 1.0, 0.4179, 0.08228, 1.0, 1.0, 0.4179, 0.08228, 1.0, 1.0, 0.4179, 0.08228, 1.0, 1.0, 0.4179, 0.08228, 1.0, 1.0, 0.4179, 0.08228, 1.0, 1.0, 0.4179, 0.08228, 1.0, 1.0, 0.4179, 0.08228, 1.0, 1.0, 0.4179, 0.08228, 1.0, 1.0, 0.4179, 0.08228, 1.0, 1.0, 0.4179, 0.08228, 1.0, 1.0, 0.4179, 0.08228, 1.0, 1.0, 0.4179, 0.08228, 1.0, 1.0, 0.4179, 0.08228, 1.0, 1.0, 0.4179, 0.08228, 1.0, 1.0, 0.4179, 0.08228, 1.0, 1.0, 0.4179, 0.08228, 1.0, 1.0, 0.4179, 0.08228, 1.0, 1.0, 0.4179, 0.08228, 1.0, 1.0, 0.4179, 0.08228, 1.0, 1.0, 0.4179, 0.08228, 1.0, 1.0, 0.4179, 0.08228, 1.0, 1.0, 0.4179, 0.08228, 1.0, 1.0, 0.4179, 0.08228, 1.0, 1.0, 0.4179, 0.08228, 1.0, 1.0, 0.4179, 0.08228, 1.0, 1.0, 0.4179, 0.08228, 1.0, 1.0, 0.4179, 0.08228, 1.0, 1.0, 0.4179, 0.08228, 1.0, 1.0, 0.4179, 0.08228, 1.0, 1.0, 0.4179, 0.08228, 1.0, 1.0, 0.4179, 0.08228, 1.0, 1.0, 0.4179, 0.08228, 1.0, 1.0, 0.4179, 0.08228, 1.0, 1.0, 0.4179, 0.08228, 1.0, 1.0, 0.4179, 0.08228, 1.0, 1.0, 0.4179, 0.08228, 1.0, 1.0, 0.4179, 0.08228, 1.0, 1.0, 0.4179, 0.08228, 1.0, 1.0, 0.4179, 0.08228, 1.0, 1.0, 0.4179, 0.08228, 1.0, 1.0, 0.4179, 0.08228, 1.0, 1.0, 0.4179, 0.08228, 1.0, 1.0, 0.4179, 0.08228, 1.0, 1.0, 0.4179, 0.08228, 1.0, 1.0, 0.4179, 0.08228, 1.0, 1.0, 0.4179, 0.08228, 1.0, 1.0, 0.4179, 0.08228, 1.0, 1.0, 0.4179, 0.08228, 1.0, 1.0, 0.4179, 0.08228, 1.0, 1.0, 0.4179, 0.08228, 1.0, 1.0, 0.4179, 0.08228, 1.0, 1.0, 0.4179, 0.08228, 1.0, 1.0, 0.4179, 0.08228, 1.0, 1.0, 0.4179, 0.08228, 1.0, 1.0, 0.4179, 0.08228, 1.0, 1.0, 0.4179, 0.08228, 1.0, 1.0, 0.4179, 0.08228, 1.0, 1.0, 0.4179, 0.08228, 1.0, 1.0, 0.4179, 0.08228, 1.0, 1.0, 0.4179, 0.08228, 1.0, 1.0, 0.4179, 0.08228, 1.0, 1.0, 0.4179, 0.08228, 1.0, 1.0, 0.4179, 0.08228, 1.0, 1.0, 0.4179, 0.08228, 1.0, 1.0, 0.4179, 0.08228, 1.0, 1.0, 0.4179, 0.08228, 1.0, 1.0, 0.4179, 0.08228, 1.0, 1.0, 0.4179, 0.08228, 1.0, 1.0, 0.4179, 0.08228, 1.0, 1.0, 0.4179, 0.08228, 1.0, 1.0, 0.4179, 0.08228, 1.0, 1.0, 0.4179, 0.08228, 1.0, 1.0, 0.4179, 0.08228, 1.0, 1.0, 0.4179, 0.08228, 1.0, 1.0, 0.4179, 0.08228, 1.0, 1.0, 0.4179, 0.08228, 1.0, 1.0, 0.4179, 0.08228, 1.0, 1.0, 0.4179, 0.08228, 1.0, 1.0, 0.4179, 0.08228, 1.0, 1.0, 0.4179, 0.08228, 1.0, 1.0, 0.4179, 0.08228, 1.0, 1.0, 0.4179, 0.08228, 1.0, 1.0, 0.4179, 0.08228, 1.0, 1.0, 0.4179, 0.08228, 1.0, 1.0, 0.4179, 0.08228, 1.0, 1.0, 0.4179, 0.08228, 1.0, 1.0, 0.4179, 0.08228, 1.0, 1.0, 0.4179, 0.08228, 1.0, 1.0, 0.4179, 0.08228, 1.0, 1.0, 0.4179, 0.08228, 1.0, 1.0, 0.4179, 0.08228, 1.0, 1.0, 0.4179, 0.08228, 1.0, 1.0, 0.4179, 0.08228, 1.0, 1.0, 0.4179, 0.08228, 1.0, 1.0, 0.4179, 0.08228, 1.0, 1.0, 0.4179, 0.08228, 1.0, 1.0, 0.4179, 0.08228, 1.0, 1.0, 0.4179, 0.08228, 1.0, 1.0, 0.4179, 0.08228, 1.0, 1.0, 0.4179, 0.08228, 1.0, 1.0, 0.4179, 0.08228, 1.0, 1.0, 0.4179, 0.08228, 1.0, 1.0, 0.4179, 0.08228, 1.0, 1.0, 0.4179, 0.08228, 1.0, 1.0, 0.4179, 0.08228, 1.0, 1.0, 0.4179, 0.08228, 1.0, 1.0, 0.4179, 0.08228, 1.0, 1.0, 0.4179, 0.08228, 1.0, 1.0, 0.4179, 0.08228, 1.0, 1.0, 0.4179, 0.08228, 1.0, 1.0, 0.4179, 0.08228, 1.0, 1.0, 0.4179, 0.08228, 1.0, 1.0, 0.4179, 0.08228, 1.0, 1.0, 0.4179, 0.08228, 1.0, 1.0, 0.4179, 0.08228, 1.0, 1.0, 0.4179, 0.08228, 1.0, 1.0, 0.4179, 0.08228, 1.0, 1.0, 0.4179, 0.08228, 1.0, 1.0, 0.4179, 0.08228, 1.0, 1.0, 0.4179, 0.08228, 1.0, 1.0, 0.4179, 0.08228, 1.0, 1.0, 0.4179, 0.08228, 1.0, 1.0, 0.4179, 0.08228, 1.0, 1.0, 0.4179, 0.08228, 1.0, 1.0, 0.4179, 0.08228, 1.0, 1.0, 0.4179, 0.08228, 1.0, 1.0, 0.4179, 0.08228, 1.0, 1.0, 0.4179, 0.08228, 1.0, 1.0, 0.4179, 0.08228, 1.0, 1.0, 0.4179, 0.08228, 1.0, 1.0, 0.4179, 0.08228, 1.0, 1.0, 0.4179, 0.08228, 1.0, 1.0, 0.4179, 0.08228, 1.0, 1.0, 0.4179, 0.08228, 1.0, 1.0, 0.4179, 0.08228, 1.0, 1.0, 0.4179, 0.08228, 1.0, 1.0, 0.4179, 0.08228, 1.0, 1.0, 0.4179, 0.08228, 1.0, 1.0, 0.4179, 0.08228, 1.0, 1.0, 0.4179, 0.08228, 1.0, 1.0, 0.4179, 0.08228, 1.0, 1.0, 0.4179, 0.08228, 1.0, 1.0, 0.4179, 0.08228, 1.0, 1.0, 0.4179, 0.08228, 1.0, 1.0, 0.4179, 0.08228, 1.0, 1.0, 0.4179, 0.08228, 1.0, 1.0, 0.4179, 0.08228, 1.0, 1.0, 0.4179, 0.08228, 1.0, 1.0, 0.4179, 0.08228, 1.0, 1.0, 0.4179, 0.08228, 1.0, 1.0, 0.4179, 0.08228, 1.0, 1.0, 0.4179, 0.08228, 1.0, 1.0, 0.4179, 0.08228, 1.0, 1.0, 0.4179, 0.08228, 1.0, 1.0, 0.4179, 0.08228, 1.0, 1.0, 0.4179, 0.08228, 1.0, 1.0, 0.4179, 0.08228, 1.0, 1.0, 0.4179, 0.08228, 1.0, 1.0, 0.4179, 0.08228, 1.0, 1.0, 0.4179, 0.08228, 1.0, 1.0, 0.4179, 0.08228, 1.0, 1.0, 0.4179, 0.08228, 1.0, 1.0, 0.4179, 0.08228, 1.0, 1.0, 0.4179, 0.08228, 1.0, 1.0, 0.4179, 0.08228, 1.0, 1.0, 0.4179, 0.08228, 1.0, 1.0, 0.4179, 0.08228, 1.0, 1.0, 0.4179, 0.08228, 1.0, 1.0, 0.4179, 0.08228, 1.0, 1.0, 0.4179, 0.08228, 1.0, 1.0, 0.4179, 0.08228, 1.0, 1.0, 0.4179, 0.08228, 1.0, 1.0, 0.4179, 0.08228, 1.0, 1.0, 0.4179, 0.08228, 1.0, 1.0, 0.4179, 0.08228, 1.0, 1.0, 0.4179, 0.08228, 1.0, 1.0, 0.4179, 0.08228, 1.0, 1.0, 0.4179, 0.08228, 1.0, 1.0, 0.4179, 0.08228, 1.0, 1.0, 0.4179, 0.08228, 1.0, 1.0, 0.4179, 0.08228, 1.0, 1.0, 0.4179, 0.08228, 1.0, 1.0, 0.4179, 0.08228, 1.0, 1.0, 0.4179, 0.08228, 1.0, 1.0, 0.4179, 0.08228, 1.0, 1.0, 0.4179, 0.08228, 1.0, 1.0, 0.4179, 0.08228, 1.0, 1.0, 0.4179, 0.08228, 1.0, 1.0, 0.4179, 0.08228, 1.0, 1.0, 0.4179, 0.08228, 1.0, 1.0, 0.4179, 0.08228, 1.0, 1.0, 0.4179, 0.08228, 1.0, 1.0, 0.4179, 0.08228, 1.0, 1.0, 0.4179, 0.08228, 1.0, 1.0, 0.4179, 0.08228, 1.0, 1.0, 0.4179, 0.08228, 1.0, 1.0, 0.4179, 0.08228, 1.0, 1.0, 0.4179, 0.08228, 1.0, 1.0, 0.4179, 0.08228, 1.0, 1.0, 0.4179, 0.08228, 1.0, 1.0, 0.4179, 0.08228, 1.0, 1.0, 0.4179, 0.08228, 1.0, 1.0, 0.4179, 0.08228, 1.0, 1.0, 0.4179, 0.08228, 1.0, 1.0, 0.4179, 0.08228, 1.0, 1.0, 0.4179, 0.08228, 1.0, 1.0, 0.4179, 0.08228, 1.0, 1.0, 0.4179, 0.08228, 1.0, 1.0, 0.4179, 0.08228, 1.0, 1.0, 0.4179, 0.08228, 1.0, 1.0, 0.4179, 0.08228, 1.0, 1.0, 0.4179, 0.08228, 1.0, 1.0, 0.4179, 0.08228, 1.0, 1.0, 0.4179, 0.08228, 1.0, 1.0, 0.4179, 0.08228, 1.0, 1.0, 0.4179, 0.08228, 1.0, 1.0, 0.4179, 0.08228, 1.0, 1.0, 0.4179, 0.08228, 1.0, 1.0, 0.4179, 0.08228, 1.0, 1.0, 0.4179, 0.08228, 1.0, 1.0, 0.4179, 0.08228, 1.0, 1.0, 0.4179, 0.08228, 1.0, 1.0, 0.4179, 0.08228, 1.0, 1.0, 0.4179, 0.08228, 1.0, 1.0, 0.4179, 0.08228, 1.0, 1.0, 0.4179, 0.08228, 1.0, 1.0, 0.4179, 0.08228, 1.0, 1.0, 0.4179, 0.08228, 1.0, 1.0, 0.4179, 0.08228, 1.0, 1.0, 0.4179, 0.08228, 1.0, 1.0, 0.4179, 0.08228, 1.0, 1.0, 0.4179, 0.08228, 1.0, 1.0, 0.4179, 0.08228, 1.0, 1.0, 0.4179, 0.08228, 1.0, 1.0, 0.4179, 0.08228, 1.0, 1.0, 0.4179, 0.08228, 1.0, 1.0, 0.4179, 0.08228, 1.0, 1.0, 0.4179, 0.08228, 1.0, 1.0, 0.4179, 0.08228, 1.0, 1.0, 0.4179, 0.08228, 1.0, 1.0, 0.4179, 0.08228, 1.0, 1.0, 0.4179, 0.08228, 1.0, 1.0, 0.4179, 0.08228, 1.0, 1.0, 0.4179, 0.08228, 1.0, 1.0, 0.4179, 0.08228, 1.0, 1.0, 0.4179, 0.08228, 1.0, 1.0, 0.4179, 0.08228, 1.0, 1.0, 0.4179, 0.08228, 1.0, 1.0, 0.4179, 0.08228, 1.0, 1.0, 0.4179, 0.08228, 1.0, 1.0, 0.4179, 0.08228, 1.0, 1.0, 0.4179, 0.08228, 1.0, 1.0, 0.4179, 0.08228, 1.0, 1.0, 0.4179, 0.08228, 1.0, 1.0, 0.4179, 0.08228, 1.0, 1.0, 0.4179, 0.08228, 1.0, 1.0, 0.4179, 0.08228, 1.0, 1.0, 0.4179, 0.08228, 1.0, 1.0, 0.4179, 0.08228, 1.0, 1.0, 0.4179, 0.08228, 1.0, 1.0, 0.4179, 0.08228, 1.0, 1.0, 0.4179, 0.08228, 1.0, 1.0, 0.4179, 0.08228, 1.0, 1.0, 0.4179, 0.08228, 1.0, 1.0, 0.4179, 0.08228, 1.0, 1.0, 0.4179, 0.08228, 1.0, 1.0, 0.4179, 0.08228, 1.0, 1.0, 0.4179, 0.08228, 1.0, 1.0, 0.4179, 0.08228, 1.0, 1.0, 0.4179, 0.08228, 1.0, 1.0, 0.4179, 0.08228, 1.0, 1.0, 0.4179, 0.08228, 1.0, 1.0, 0.4179, 0.08228, 1.0, 1.0, 0.4179, 0.08228, 1.0, 1.0, 0.4179, 0.08228, 1.0, 1.0, 0.4179, 0.08228, 1.0, 1.0, 0.4179, 0.08228, 1.0, 1.0, 0.4179, 0.08228, 1.0, 1.0, 0.4179, 0.08228, 1.0, 1.0, 0.4179, 0.08228, 1.0, 1.0, 0.4179, 0.08228, 1.0, 1.0, 0.4179, 0.08228, 1.0, 1.0, 0.4179, 0.08228, 1.0, 1.0, 0.4179, 0.08228, 1.0, 1.0, 0.4179, 0.08228, 1.0, 1.0, 0.4179, 0.08228, 1.0, 1.0, 0.4179, 0.08228, 1.0, 1.0, 0.4179, 0.08228, 1.0, 1.0, 0.4179, 0.08228, 1.0, 1.0, 0.4179, 0.08228, 1.0, 1.0, 0.4179, 0.08228, 1.0, 1.0, 0.4179, 0.08228, 1.0, 1.0, 0.4179, 0.08228, 1.0, 1.0, 0.4179, 0.08228, 1.0, 1.0, 0.4179, 0.08228, 1.0, 1.0, 0.4179, 0.08228, 1.0, 1.0, 0.4179, 0.08228, 1.0, 1.0, 0.4179, 0.08228, 1.0, 1.0, 0.4179, 0.08228, 1.0, 1.0, 0.4179, 0.08228, 1.0, 1.0, 0.4179, 0.08228, 1.0, 1.0, 0.4179, 0.08228, 1.0, 1.0, 0.4179, 0.08228, 1.0, 1.0, 0.4179, 0.08228, 1.0, 1.0, 0.4179, 0.08228, 1.0, 1.0, 0.4179, 0.08228, 1.0, 1.0, 0.4179, 0.08228, 1.0, 1.0, 0.4179, 0.08228, 1.0, 1.0, 0.4179, 0.08228, 1.0, 1.0, 0.4179, 0.08228, 1.0, 1.0, 0.4179, 0.08228, 1.0, 1.0, 0.4179, 0.08228, 1.0, 1.0, 0.4179, 0.08228, 1.0, 1.0, 0.4179, 0.08228, 1.0, 1.0, 0.4179, 0.08228, 1.0, 1.0, 0.4179, 0.08228, 1.0, 1.0, 0.4179, 0.08228, 1.0, 1.0, 0.4179, 0.08228, 1.0, 1.0, 0.4179, 0.08228, 1.0, 1.0, 0.4179, 0.08228, 1.0, 1.0, 0.4179, 0.08228, 1.0, 1.0, 0.4179, 0.08228, 1.0, 1.0, 0.4179, 0.08228, 1.0, 1.0, 0.4179, 0.08228, 1.0, 1.0, 0.4179, 0.08228, 1.0, 1.0, 0.4179, 0.08228, 1.0, 1.0, 0.4179, 0.08228, 1.0, 1.0, 0.4179, 0.08228, 1.0, 1.0, 0.4179, 0.08228, 1.0, 1.0, 0.4179, 0.08228, 1.0, 1.0, 0.4179, 0.08228, 1.0, 1.0, 0.4179, 0.08228, 1.0, 1.0, 0.4179, 0.08228, 1.0, 1.0, 0.4179, 0.08228, 1.0, 1.0, 0.4179, 0.08228, 1.0, 1.0, 0.4179, 0.08228, 1.0, 1.0, 0.4179, 0.08228, 1.0, 1.0, 0.4179, 0.08228, 1.0, 1.0, 0.4179, 0.08228, 1.0])
me_cylinder_016.use_remesh_fix_poles = True
me_cylinder_016.use_remesh_preserve_attributes = False
me_cylinder_016.use_mirror_vertex_groups = False
me_cylinder_016.update()

# ---- objects
ob_washbasket2 = bpy.data.objects.new('WashBasket2', me_cylinder_016)

# ---- transforms, parenting, visibility, modifiers, constraints
ob_washbasket2.location = (1.295, 23.54, 0.0)
ob_washbasket2.scale = (1.0, 1.0, 1.376)
ob_washbasket2.lineart.crease_threshold = 0.0

# ---- collection membership
col_collection.objects.link(ob_washbasket2)

# ---- scene / render settings (as saved in the file)
scene.frame_start = 1; scene.frame_end = 250; scene.frame_set(1)
scene.render.engine = 'BLENDER_EEVEE_NEXT'
scene.cycles.use_denoising = False
scene.cycles.samples = 128
scene.cycles.sampling_pattern = 'TABULATED_SOBOL'
scene.cycles.use_adaptive_sampling = False
scene.cycles.use_light_tree = False
scene.view_settings.view_transform = 'Filmic'
bpy.context.view_layer.update()

# ---- added for rendering (the .blend has no active camera and no usable light): camera, sun
cam_auto = bpy.data.cameras.new('AutoCamera')
cam_auto.lens = 50.0
cam_auto.sensor_width = 36.0
cam_auto.clip_end = 1000.0
ob_auto_camera = bpy.data.objects.new('AutoCamera', cam_auto)
scene.collection.objects.link(ob_auto_camera)
ob_auto_camera.location = (4.94609, 19.1617, 4.29727)
ob_auto_camera.rotation_euler = (1.09748, -7.21219e-08, 0.694738)
scene.camera = ob_auto_camera
light_auto_sun = bpy.data.lights.new('AutoSun', 'SUN')
light_auto_sun.energy = 3.0
light_auto_sun.angle = 0.0523599
ob_auto_sun = bpy.data.objects.new('AutoSun', light_auto_sun)
scene.collection.objects.link(ob_auto_sun)
ob_auto_sun.rotation_euler = (0.872665, 0.174533, 0.523599)
bpy.context.view_layer.update()
